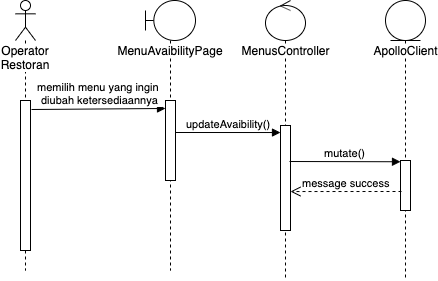

The diagram above was exported from draw.io. Its source (the exported page's mxGraphModel, read from the mxfile embedded in the PNG):
<mxGraphModel dx="932" dy="502" grid="1" gridSize="10" guides="1" tooltips="1" connect="1" arrows="1" fold="1" page="1" pageScale="1" pageWidth="850" pageHeight="1100" math="0" shadow="0">
  <root>
    <mxCell id="0" />
    <mxCell id="1" parent="0" />
    <mxCell id="2" value="Operator Restoran" style="shape=umlLifeline;participant=umlActor;perimeter=lifelinePerimeter;whiteSpace=wrap;html=1;container=1;collapsible=0;recursiveResize=0;verticalAlign=top;spacingTop=36;labelBackgroundColor=#ffffff;outlineConnect=0;" vertex="1" parent="1">
      <mxGeometry x="80" y="70" width="20" height="270" as="geometry" />
    </mxCell>
    <mxCell id="3" value="" style="html=1;points=[];perimeter=orthogonalPerimeter;" vertex="1" parent="2">
      <mxGeometry x="5" y="100" width="10" height="150" as="geometry" />
    </mxCell>
    <mxCell id="4" value="memilih menu yang ingin &lt;br&gt;diubah ketersediaannya" style="html=1;verticalAlign=bottom;endArrow=block;entryX=0;entryY=0.133;entryDx=0;entryDy=0;entryPerimeter=0;exitX=1.1;exitY=0.06;exitDx=0;exitDy=0;exitPerimeter=0;" edge="1" source="3" parent="1">
      <mxGeometry width="80" relative="1" as="geometry">
        <mxPoint x="170" y="220" as="sourcePoint" />
        <mxPoint x="230" y="177.98000000000002" as="targetPoint" />
      </mxGeometry>
    </mxCell>
    <mxCell id="5" value="MenuAvaibilityPage" style="shape=umlLifeline;participant=umlBoundary;perimeter=lifelinePerimeter;whiteSpace=wrap;html=1;container=1;collapsible=0;recursiveResize=0;verticalAlign=top;spacingTop=36;labelBackgroundColor=#ffffff;outlineConnect=0;" vertex="1" parent="1">
      <mxGeometry x="210" y="70" width="50" height="270" as="geometry" />
    </mxCell>
    <mxCell id="6" value="" style="html=1;points=[];perimeter=orthogonalPerimeter;" vertex="1" parent="5">
      <mxGeometry x="20" y="100" width="10" height="80" as="geometry" />
    </mxCell>
    <mxCell id="7" value="MenusController" style="shape=umlLifeline;participant=umlControl;perimeter=lifelinePerimeter;whiteSpace=wrap;html=1;container=1;collapsible=0;recursiveResize=0;verticalAlign=top;spacingTop=36;labelBackgroundColor=#ffffff;outlineConnect=0;" vertex="1" parent="1">
      <mxGeometry x="330" y="70" width="40" height="280" as="geometry" />
    </mxCell>
    <mxCell id="8" value="" style="html=1;points=[];perimeter=orthogonalPerimeter;" vertex="1" parent="7">
      <mxGeometry x="15" y="125" width="10" height="105" as="geometry" />
    </mxCell>
    <mxCell id="9" value="updateAvaibility()" style="html=1;verticalAlign=bottom;endArrow=block;entryX=0;entryY=0.067;entryDx=0;entryDy=0;entryPerimeter=0;" edge="1" parent="7" target="8">
      <mxGeometry width="80" relative="1" as="geometry">
        <mxPoint x="-90" y="132" as="sourcePoint" />
        <mxPoint y="180" as="targetPoint" />
      </mxGeometry>
    </mxCell>
    <mxCell id="10" value="ApolloClient" style="shape=umlLifeline;participant=umlEntity;perimeter=lifelinePerimeter;whiteSpace=wrap;html=1;container=1;collapsible=0;recursiveResize=0;verticalAlign=top;spacingTop=36;labelBackgroundColor=#ffffff;outlineConnect=0;" vertex="1" parent="1">
      <mxGeometry x="450" y="70" width="40" height="280" as="geometry" />
    </mxCell>
    <mxCell id="11" value="" style="html=1;points=[];perimeter=orthogonalPerimeter;" vertex="1" parent="10">
      <mxGeometry x="15" y="160" width="10" height="50" as="geometry" />
    </mxCell>
    <mxCell id="12" value="mutate()" style="html=1;verticalAlign=bottom;endArrow=block;entryX=0;entryY=0.025;entryDx=0;entryDy=0;entryPerimeter=0;exitX=0.9;exitY=0.343;exitDx=0;exitDy=0;exitPerimeter=0;" edge="1" source="8" target="11" parent="1">
      <mxGeometry width="80" relative="1" as="geometry">
        <mxPoint x="420" y="231" as="sourcePoint" />
        <mxPoint x="415" y="320" as="targetPoint" />
      </mxGeometry>
    </mxCell>
    <mxCell id="13" value="message success" style="html=1;verticalAlign=bottom;endArrow=open;dashed=1;endSize=8;exitX=0.1;exitY=0.62;exitDx=0;exitDy=0;exitPerimeter=0;entryX=1;entryY=0.629;entryDx=0;entryDy=0;entryPerimeter=0;" edge="1" source="11" target="8" parent="1">
      <mxGeometry relative="1" as="geometry">
        <mxPoint x="416" y="273" as="sourcePoint" />
        <mxPoint x="420" y="271" as="targetPoint" />
      </mxGeometry>
    </mxCell>
  </root>
</mxGraphModel>